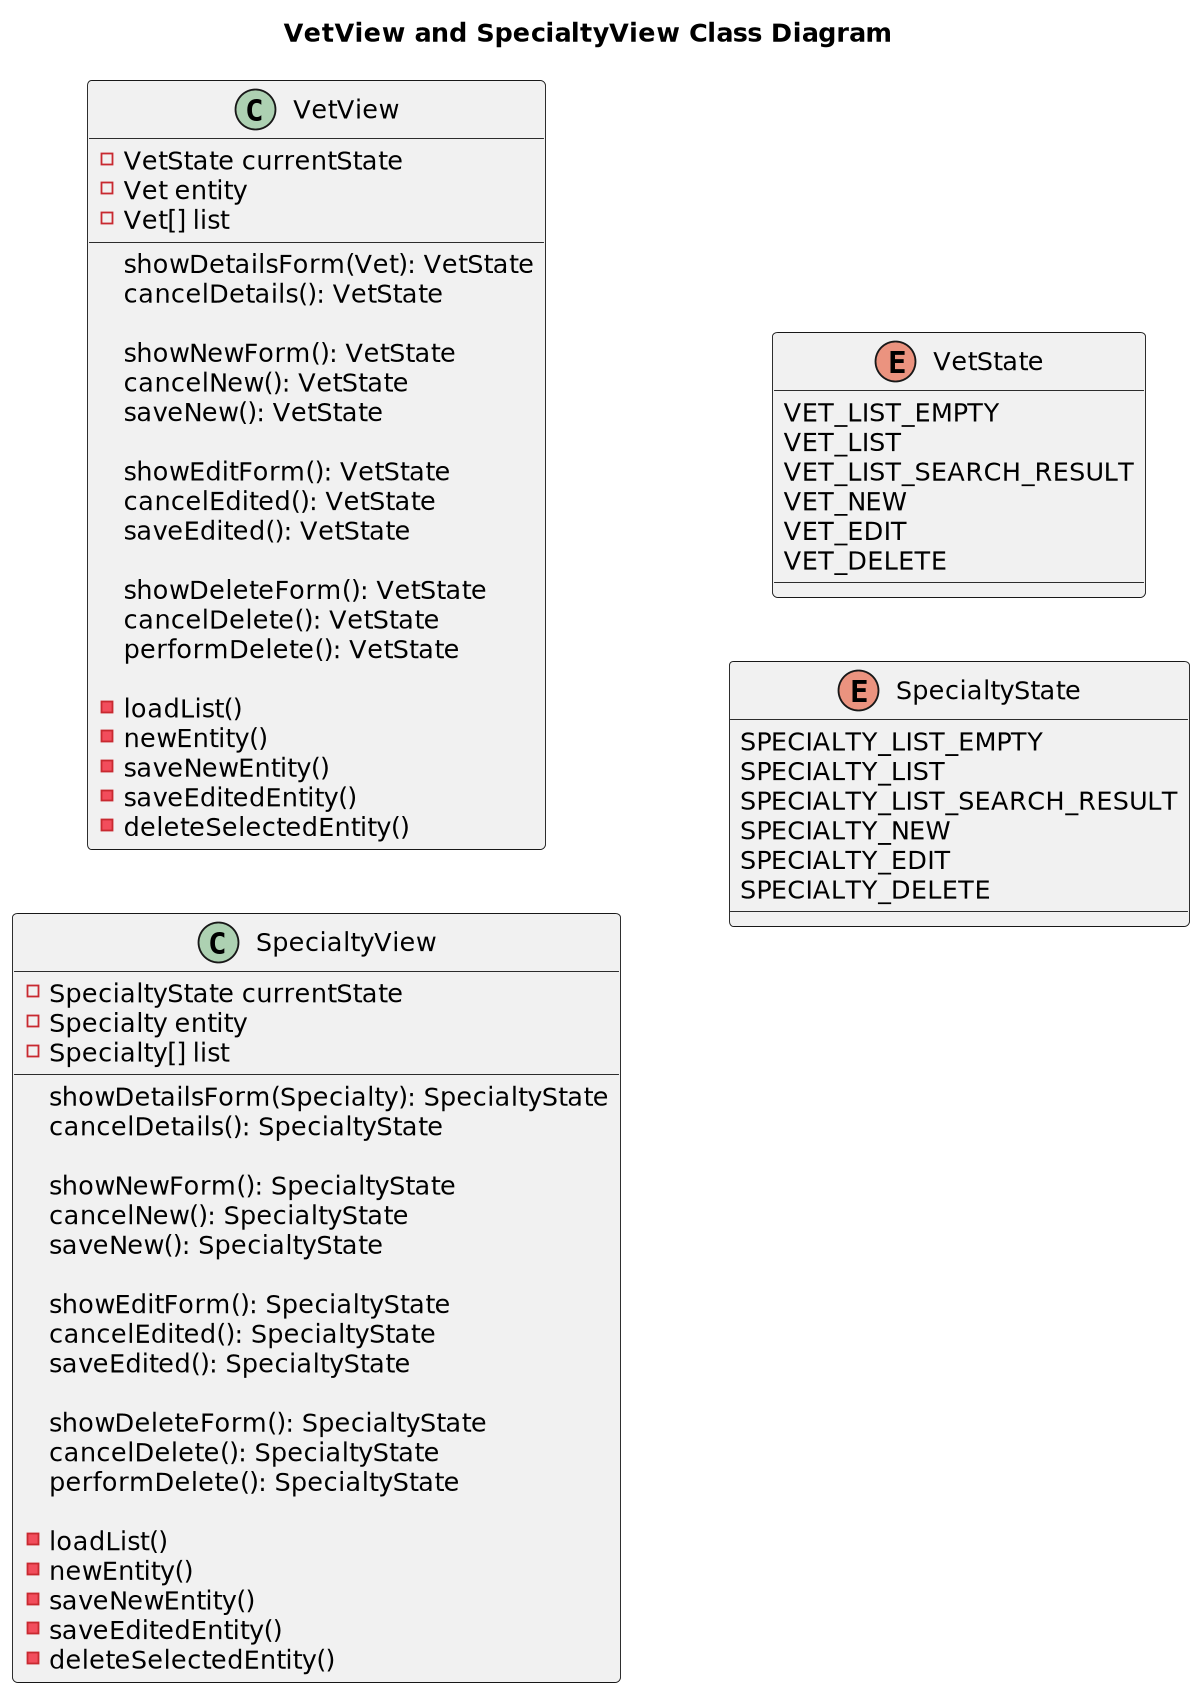

The diagram above was rendered by PlantUML. Its source (embedded in the PNG):
@startuml
'https://plantuml.com/class-diagram

title VetView and SpecialtyView Class Diagram

left to right direction
'top to bottom direction

scale 1200 width

class VetView {

    - VetState currentState
    - Vet entity
    - Vet[] list

    showDetailsForm(Vet): VetState
    cancelDetails(): VetState

    showNewForm(): VetState
    cancelNew(): VetState
    saveNew(): VetState

    showEditForm(): VetState
    cancelEdited(): VetState
    saveEdited(): VetState

    showDeleteForm(): VetState
    cancelDelete(): VetState
    performDelete(): VetState

    - loadList()
    - newEntity()
    - saveNewEntity()
    - saveEditedEntity()
    - deleteSelectedEntity()
}

class SpecialtyView {

    - SpecialtyState currentState
    - Specialty entity
    - Specialty[] list

    showDetailsForm(Specialty): SpecialtyState
    cancelDetails(): SpecialtyState

    showNewForm(): SpecialtyState
    cancelNew(): SpecialtyState
    saveNew(): SpecialtyState

    showEditForm(): SpecialtyState
    cancelEdited(): SpecialtyState
    saveEdited(): SpecialtyState

    showDeleteForm(): SpecialtyState
    cancelDelete(): SpecialtyState
    performDelete(): SpecialtyState

    - loadList()
    - newEntity()
    - saveNewEntity()
    - saveEditedEntity()
    - deleteSelectedEntity()
}

enum VetState {
    VET_LIST_EMPTY
    VET_LIST
    VET_LIST_SEARCH_RESULT
    VET_NEW
    VET_EDIT
    VET_DELETE
}

enum SpecialtyState {
    SPECIALTY_LIST_EMPTY
    SPECIALTY_LIST
    SPECIALTY_LIST_SEARCH_RESULT
    SPECIALTY_NEW
    SPECIALTY_EDIT
    SPECIALTY_DELETE
}

@enduml